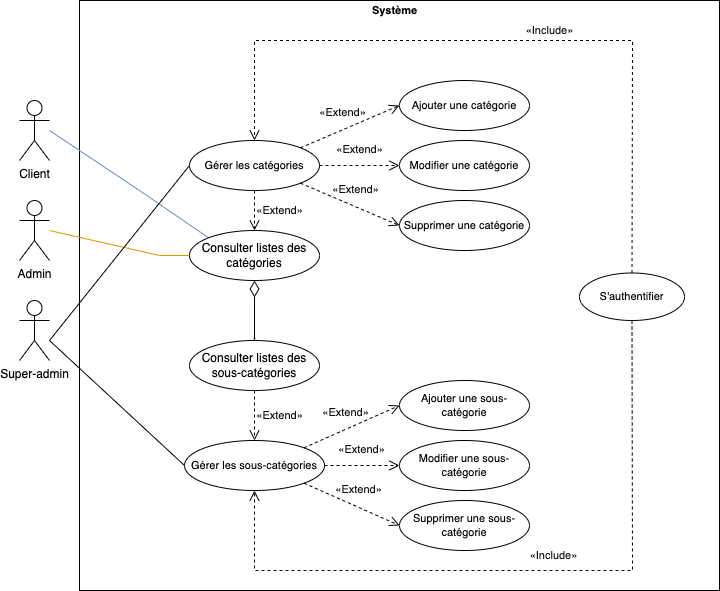

The diagram above was exported from draw.io. Its source (the exported page's mxGraphModel, read from the mxfile embedded in the PNG):
<mxGraphModel dx="1018" dy="598" grid="1" gridSize="10" guides="1" tooltips="1" connect="1" arrows="1" fold="1" page="1" pageScale="1" pageWidth="850" pageHeight="1100" math="0" shadow="0">
  <root>
    <mxCell id="0" />
    <mxCell id="1" parent="0" />
    <mxCell id="BXkg_9KvOjoi2GBhef-u-11" value="" style="whiteSpace=wrap;html=1;fontSize=11;fillColor=default;shadow=0;rounded=0;" parent="1" vertex="1">
      <mxGeometry x="110" y="210" width="640" height="590" as="geometry" />
    </mxCell>
    <mxCell id="BXkg_9KvOjoi2GBhef-u-1" value="Client" style="shape=umlActor;verticalLabelPosition=bottom;verticalAlign=top;html=1;" parent="1" vertex="1">
      <mxGeometry x="50" y="310" width="30" height="60" as="geometry" />
    </mxCell>
    <mxCell id="BXkg_9KvOjoi2GBhef-u-6" value="Admin" style="shape=umlActor;verticalLabelPosition=bottom;verticalAlign=top;html=1;" parent="1" vertex="1">
      <mxGeometry x="50" y="410" width="30" height="60" as="geometry" />
    </mxCell>
    <mxCell id="BXkg_9KvOjoi2GBhef-u-7" value="Super-admin" style="shape=umlActor;verticalLabelPosition=bottom;verticalAlign=top;html=1;" parent="1" vertex="1">
      <mxGeometry x="50" y="510" width="30" height="60" as="geometry" />
    </mxCell>
    <mxCell id="BXkg_9KvOjoi2GBhef-u-12" value="Système" style="text;html=1;align=center;verticalAlign=middle;resizable=0;points=[];autosize=1;strokeColor=none;fillColor=none;fontSize=11;fontStyle=1" parent="1" vertex="1">
      <mxGeometry x="395" y="210" width="60" height="20" as="geometry" />
    </mxCell>
    <mxCell id="BXkg_9KvOjoi2GBhef-u-15" value="Ajouter une catégorie" style="ellipse;whiteSpace=wrap;html=1;fontSize=11;fillColor=#FFFFFF;" parent="1" vertex="1">
      <mxGeometry x="430" y="290" width="130" height="50" as="geometry" />
    </mxCell>
    <mxCell id="BXkg_9KvOjoi2GBhef-u-21" value="S'authentifier" style="ellipse;whiteSpace=wrap;html=1;fontSize=11;fillColor=#FFFFFF;" parent="1" vertex="1">
      <mxGeometry x="610" y="482.5" width="105" height="47.5" as="geometry" />
    </mxCell>
    <mxCell id="BXkg_9KvOjoi2GBhef-u-30" value="" style="endArrow=none;html=1;rounded=0;fontSize=11;entryX=0;entryY=0.5;entryDx=0;entryDy=0;fillColor=#ffe6cc;strokeColor=#d79b00;" parent="1" target="yAd6IRwsT6lBt6BCRcz6-37" edge="1">
      <mxGeometry width="50" height="50" relative="1" as="geometry">
        <mxPoint x="80" y="440" as="sourcePoint" />
        <mxPoint x="385" y="248.75" as="targetPoint" />
        <Array as="points">
          <mxPoint x="190" y="465" />
        </Array>
      </mxGeometry>
    </mxCell>
    <mxCell id="BXkg_9KvOjoi2GBhef-u-44" value="" style="endArrow=none;html=1;rounded=0;fontSize=11;fillColor=#dae8fc;strokeColor=#6c8ebf;entryX=0;entryY=0;entryDx=0;entryDy=0;" parent="1" target="yAd6IRwsT6lBt6BCRcz6-37" edge="1">
      <mxGeometry width="50" height="50" relative="1" as="geometry">
        <mxPoint x="80" y="340" as="sourcePoint" />
        <mxPoint x="400" y="260" as="targetPoint" />
        <Array as="points">
          <mxPoint x="170" y="400" />
        </Array>
      </mxGeometry>
    </mxCell>
    <mxCell id="yAd6IRwsT6lBt6BCRcz6-1" value="Ajouter une sous-catégorie" style="ellipse;whiteSpace=wrap;html=1;fontSize=11;fillColor=#FFFFFF;" vertex="1" parent="1">
      <mxGeometry x="430" y="590" width="130" height="50" as="geometry" />
    </mxCell>
    <mxCell id="yAd6IRwsT6lBt6BCRcz6-2" value="Modifier une sous-catégorie" style="ellipse;whiteSpace=wrap;html=1;fontSize=11;fillColor=#FFFFFF;" vertex="1" parent="1">
      <mxGeometry x="430" y="650" width="130" height="50" as="geometry" />
    </mxCell>
    <mxCell id="yAd6IRwsT6lBt6BCRcz6-3" value="Modifier une catégorie" style="ellipse;whiteSpace=wrap;html=1;fontSize=11;fillColor=#FFFFFF;" vertex="1" parent="1">
      <mxGeometry x="430" y="350" width="130" height="50" as="geometry" />
    </mxCell>
    <mxCell id="yAd6IRwsT6lBt6BCRcz6-4" value="Supprimer une catégorie" style="ellipse;whiteSpace=wrap;html=1;fontSize=11;fillColor=#FFFFFF;" vertex="1" parent="1">
      <mxGeometry x="430" y="410" width="130" height="50" as="geometry" />
    </mxCell>
    <mxCell id="yAd6IRwsT6lBt6BCRcz6-5" value="Supprimer une sous-catégorie" style="ellipse;whiteSpace=wrap;html=1;fontSize=11;fillColor=#FFFFFF;" vertex="1" parent="1">
      <mxGeometry x="430" y="710" width="130" height="50" as="geometry" />
    </mxCell>
    <mxCell id="yAd6IRwsT6lBt6BCRcz6-14" value="Gérer les sous-catégories" style="ellipse;whiteSpace=wrap;html=1;fontSize=11;fillColor=#FFFFFF;" vertex="1" parent="1">
      <mxGeometry x="215" y="650" width="140" height="50" as="geometry" />
    </mxCell>
    <mxCell id="yAd6IRwsT6lBt6BCRcz6-22" value="" style="endArrow=none;html=1;rounded=0;fontSize=11;entryX=0;entryY=0.5;entryDx=0;entryDy=0;" edge="1" parent="1" target="yAd6IRwsT6lBt6BCRcz6-13">
      <mxGeometry width="50" height="50" relative="1" as="geometry">
        <mxPoint x="80" y="550" as="sourcePoint" />
        <mxPoint x="270" y="270" as="targetPoint" />
      </mxGeometry>
    </mxCell>
    <mxCell id="yAd6IRwsT6lBt6BCRcz6-23" value="" style="endArrow=none;html=1;rounded=0;fontSize=11;entryX=0;entryY=0.5;entryDx=0;entryDy=0;" edge="1" parent="1" target="yAd6IRwsT6lBt6BCRcz6-14">
      <mxGeometry width="50" height="50" relative="1" as="geometry">
        <mxPoint x="80" y="550" as="sourcePoint" />
        <mxPoint x="280" y="280" as="targetPoint" />
      </mxGeometry>
    </mxCell>
    <mxCell id="yAd6IRwsT6lBt6BCRcz6-37" value="&lt;span style=&quot;font-size: 12px&quot;&gt;Consulter listes des catégories&lt;/span&gt;" style="ellipse;whiteSpace=wrap;html=1;fontSize=11;fillColor=#FFFFFF;" vertex="1" parent="1">
      <mxGeometry x="220" y="440" width="130" height="50" as="geometry" />
    </mxCell>
    <mxCell id="yAd6IRwsT6lBt6BCRcz6-38" value="&lt;span style=&quot;font-size: 12px&quot;&gt;Consulter listes des sous-catégories&lt;/span&gt;" style="ellipse;whiteSpace=wrap;html=1;fontSize=11;fillColor=#FFFFFF;" vertex="1" parent="1">
      <mxGeometry x="220" y="550" width="130" height="50" as="geometry" />
    </mxCell>
    <mxCell id="yAd6IRwsT6lBt6BCRcz6-43" value="&lt;span style=&quot;color: rgb(17 , 17 , 17) ; font-family: &amp;#34;roboto&amp;#34; , sans-serif&quot;&gt;«Include»&lt;/span&gt;" style="endArrow=open;endSize=8;dashed=1;html=1;rounded=0;fontSize=11;startSize=8;entryX=0.5;entryY=1;entryDx=0;entryDy=0;exitX=0.5;exitY=1;exitDx=0;exitDy=0;" edge="1" parent="1" source="BXkg_9KvOjoi2GBhef-u-21" target="yAd6IRwsT6lBt6BCRcz6-14">
      <mxGeometry x="-0.0706" y="-15" width="160" relative="1" as="geometry">
        <mxPoint x="470" y="145" as="sourcePoint" />
        <mxPoint x="319.36999999999716" y="145" as="targetPoint" />
        <Array as="points">
          <mxPoint x="663" y="780" />
          <mxPoint x="285" y="780" />
        </Array>
        <mxPoint as="offset" />
      </mxGeometry>
    </mxCell>
    <mxCell id="yAd6IRwsT6lBt6BCRcz6-13" value="Gérer les catégories" style="ellipse;whiteSpace=wrap;html=1;fontSize=11;fillColor=#FFFFFF;" vertex="1" parent="1">
      <mxGeometry x="220" y="350" width="130" height="50" as="geometry" />
    </mxCell>
    <mxCell id="yAd6IRwsT6lBt6BCRcz6-46" value="&lt;span style=&quot;color: rgb(17 , 17 , 17) ; font-family: &amp;#34;roboto&amp;#34; , sans-serif&quot;&gt;«Include»&lt;/span&gt;" style="endArrow=open;endSize=8;dashed=1;html=1;rounded=0;fontSize=11;startSize=8;entryX=0.5;entryY=0;entryDx=0;entryDy=0;exitX=0.5;exitY=0;exitDx=0;exitDy=0;" edge="1" parent="1" source="BXkg_9KvOjoi2GBhef-u-21" target="yAd6IRwsT6lBt6BCRcz6-13">
      <mxGeometry x="-0.1119" y="-10" width="160" relative="1" as="geometry">
        <mxPoint x="672.5" y="540" as="sourcePoint" />
        <mxPoint x="295" y="680" as="targetPoint" />
        <Array as="points">
          <mxPoint x="663" y="250" />
          <mxPoint x="285" y="250" />
        </Array>
        <mxPoint x="-1" as="offset" />
      </mxGeometry>
    </mxCell>
    <mxCell id="yAd6IRwsT6lBt6BCRcz6-48" value="" style="endArrow=open;html=1;endSize=0;startArrow=diamondThin;startSize=14;startFill=0;edgeStyle=orthogonalEdgeStyle;align=left;verticalAlign=bottom;rounded=0;fontSize=12;entryX=0.5;entryY=0;entryDx=0;entryDy=0;" edge="1" parent="1" source="yAd6IRwsT6lBt6BCRcz6-37" target="yAd6IRwsT6lBt6BCRcz6-38">
      <mxGeometry x="-0.4286" y="45" relative="1" as="geometry">
        <mxPoint x="290" y="520" as="sourcePoint" />
        <mxPoint x="450" y="520" as="targetPoint" />
        <mxPoint as="offset" />
      </mxGeometry>
    </mxCell>
    <mxCell id="yAd6IRwsT6lBt6BCRcz6-49" value="&lt;span style=&quot;color: rgb(17 , 17 , 17) ; font-family: &amp;#34;roboto&amp;#34; , sans-serif&quot;&gt;«Extend»&lt;/span&gt;" style="endArrow=open;endSize=8;dashed=1;html=1;rounded=0;fontSize=11;exitX=1;exitY=0;exitDx=0;exitDy=0;startSize=8;entryX=0;entryY=0.5;entryDx=0;entryDy=0;" edge="1" parent="1" source="yAd6IRwsT6lBt6BCRcz6-13" target="BXkg_9KvOjoi2GBhef-u-15">
      <mxGeometry x="-0.008" y="16" width="160" relative="1" as="geometry">
        <mxPoint x="299.89874188911085" y="295.7486636110316" as="sourcePoint" />
        <mxPoint x="371" y="300" as="targetPoint" />
        <mxPoint as="offset" />
        <Array as="points" />
      </mxGeometry>
    </mxCell>
    <mxCell id="yAd6IRwsT6lBt6BCRcz6-50" value="&lt;span style=&quot;color: rgb(17 , 17 , 17) ; font-family: &amp;#34;roboto&amp;#34; , sans-serif&quot;&gt;«Extend»&lt;/span&gt;" style="endArrow=open;endSize=8;dashed=1;html=1;rounded=0;fontSize=11;exitX=1;exitY=0.5;exitDx=0;exitDy=0;startSize=8;entryX=0;entryY=0.5;entryDx=0;entryDy=0;" edge="1" parent="1" source="yAd6IRwsT6lBt6BCRcz6-13" target="yAd6IRwsT6lBt6BCRcz6-3">
      <mxGeometry x="-0.008" y="16" width="160" relative="1" as="geometry">
        <mxPoint x="309.89874188911085" y="305.7486636110316" as="sourcePoint" />
        <mxPoint x="381" y="310" as="targetPoint" />
        <mxPoint as="offset" />
        <Array as="points" />
      </mxGeometry>
    </mxCell>
    <mxCell id="yAd6IRwsT6lBt6BCRcz6-51" value="&lt;span style=&quot;color: rgb(17 , 17 , 17) ; font-family: &amp;#34;roboto&amp;#34; , sans-serif&quot;&gt;«Extend»&lt;/span&gt;" style="endArrow=open;endSize=8;dashed=1;html=1;rounded=0;fontSize=11;exitX=1;exitY=1;exitDx=0;exitDy=0;startSize=8;entryX=0;entryY=0.5;entryDx=0;entryDy=0;" edge="1" parent="1" source="yAd6IRwsT6lBt6BCRcz6-13" target="yAd6IRwsT6lBt6BCRcz6-4">
      <mxGeometry x="-0.008" y="16" width="160" relative="1" as="geometry">
        <mxPoint x="319.89874188911085" y="315.7486636110316" as="sourcePoint" />
        <mxPoint x="391" y="320" as="targetPoint" />
        <mxPoint as="offset" />
        <Array as="points" />
      </mxGeometry>
    </mxCell>
    <mxCell id="yAd6IRwsT6lBt6BCRcz6-52" value="&lt;span style=&quot;color: rgb(17 , 17 , 17) ; font-family: &amp;#34;roboto&amp;#34; , sans-serif&quot;&gt;«Extend»&lt;/span&gt;" style="endArrow=open;endSize=8;dashed=1;html=1;rounded=0;fontSize=11;exitX=0.5;exitY=1;exitDx=0;exitDy=0;startSize=8;entryX=0.5;entryY=0;entryDx=0;entryDy=0;" edge="1" parent="1" source="yAd6IRwsT6lBt6BCRcz6-13" target="yAd6IRwsT6lBt6BCRcz6-37">
      <mxGeometry y="25" width="160" relative="1" as="geometry">
        <mxPoint x="329.89874188911085" y="325.7486636110316" as="sourcePoint" />
        <mxPoint x="401" y="330" as="targetPoint" />
        <mxPoint as="offset" />
        <Array as="points" />
      </mxGeometry>
    </mxCell>
    <mxCell id="yAd6IRwsT6lBt6BCRcz6-53" value="&lt;span style=&quot;color: rgb(17 , 17 , 17) ; font-family: &amp;#34;roboto&amp;#34; , sans-serif&quot;&gt;«Extend»&lt;/span&gt;" style="endArrow=open;endSize=8;dashed=1;html=1;rounded=0;fontSize=11;exitX=1;exitY=0;exitDx=0;exitDy=0;startSize=8;entryX=0;entryY=0.5;entryDx=0;entryDy=0;" edge="1" parent="1" source="yAd6IRwsT6lBt6BCRcz6-14" target="yAd6IRwsT6lBt6BCRcz6-1">
      <mxGeometry x="-0.008" y="16" width="160" relative="1" as="geometry">
        <mxPoint x="299.9987418891109" y="612.8786636110316" as="sourcePoint" />
        <mxPoint x="371.1" y="617.13" as="targetPoint" />
        <mxPoint as="offset" />
        <Array as="points" />
      </mxGeometry>
    </mxCell>
    <mxCell id="yAd6IRwsT6lBt6BCRcz6-54" value="&lt;span style=&quot;color: rgb(17 , 17 , 17) ; font-family: &amp;#34;roboto&amp;#34; , sans-serif&quot;&gt;«Extend»&lt;/span&gt;" style="endArrow=open;endSize=8;dashed=1;html=1;rounded=0;fontSize=11;exitX=1;exitY=0.5;exitDx=0;exitDy=0;startSize=8;entryX=0;entryY=0.5;entryDx=0;entryDy=0;" edge="1" parent="1" source="yAd6IRwsT6lBt6BCRcz6-14" target="yAd6IRwsT6lBt6BCRcz6-2">
      <mxGeometry x="-0.008" y="16" width="160" relative="1" as="geometry">
        <mxPoint x="349.9987418891109" y="699.9986636110316" as="sourcePoint" />
        <mxPoint x="421.1" y="704.25" as="targetPoint" />
        <mxPoint as="offset" />
        <Array as="points" />
      </mxGeometry>
    </mxCell>
    <mxCell id="yAd6IRwsT6lBt6BCRcz6-55" value="&lt;span style=&quot;color: rgb(17 , 17 , 17) ; font-family: &amp;#34;roboto&amp;#34; , sans-serif&quot;&gt;«Extend»&lt;/span&gt;" style="endArrow=open;endSize=8;dashed=1;html=1;rounded=0;fontSize=11;exitX=1;exitY=1;exitDx=0;exitDy=0;startSize=8;entryX=0;entryY=0.5;entryDx=0;entryDy=0;" edge="1" parent="1" source="yAd6IRwsT6lBt6BCRcz6-14" target="yAd6IRwsT6lBt6BCRcz6-5">
      <mxGeometry x="-0.008" y="16" width="160" relative="1" as="geometry">
        <mxPoint x="319.9987418891109" y="699.9986636110316" as="sourcePoint" />
        <mxPoint x="391.1" y="704.25" as="targetPoint" />
        <mxPoint as="offset" />
        <Array as="points" />
      </mxGeometry>
    </mxCell>
    <mxCell id="yAd6IRwsT6lBt6BCRcz6-56" value="&lt;span style=&quot;color: rgb(17 , 17 , 17) ; font-family: &amp;#34;roboto&amp;#34; , sans-serif&quot;&gt;«Extend»&lt;/span&gt;" style="endArrow=open;endSize=8;dashed=1;html=1;rounded=0;fontSize=11;exitX=0.5;exitY=1;exitDx=0;exitDy=0;startSize=8;entryX=0.5;entryY=0;entryDx=0;entryDy=0;" edge="1" parent="1" source="yAd6IRwsT6lBt6BCRcz6-38" target="yAd6IRwsT6lBt6BCRcz6-14">
      <mxGeometry y="25" width="160" relative="1" as="geometry">
        <mxPoint x="295" y="410" as="sourcePoint" />
        <mxPoint x="295" y="450" as="targetPoint" />
        <mxPoint as="offset" />
        <Array as="points" />
      </mxGeometry>
    </mxCell>
  </root>
</mxGraphModel>